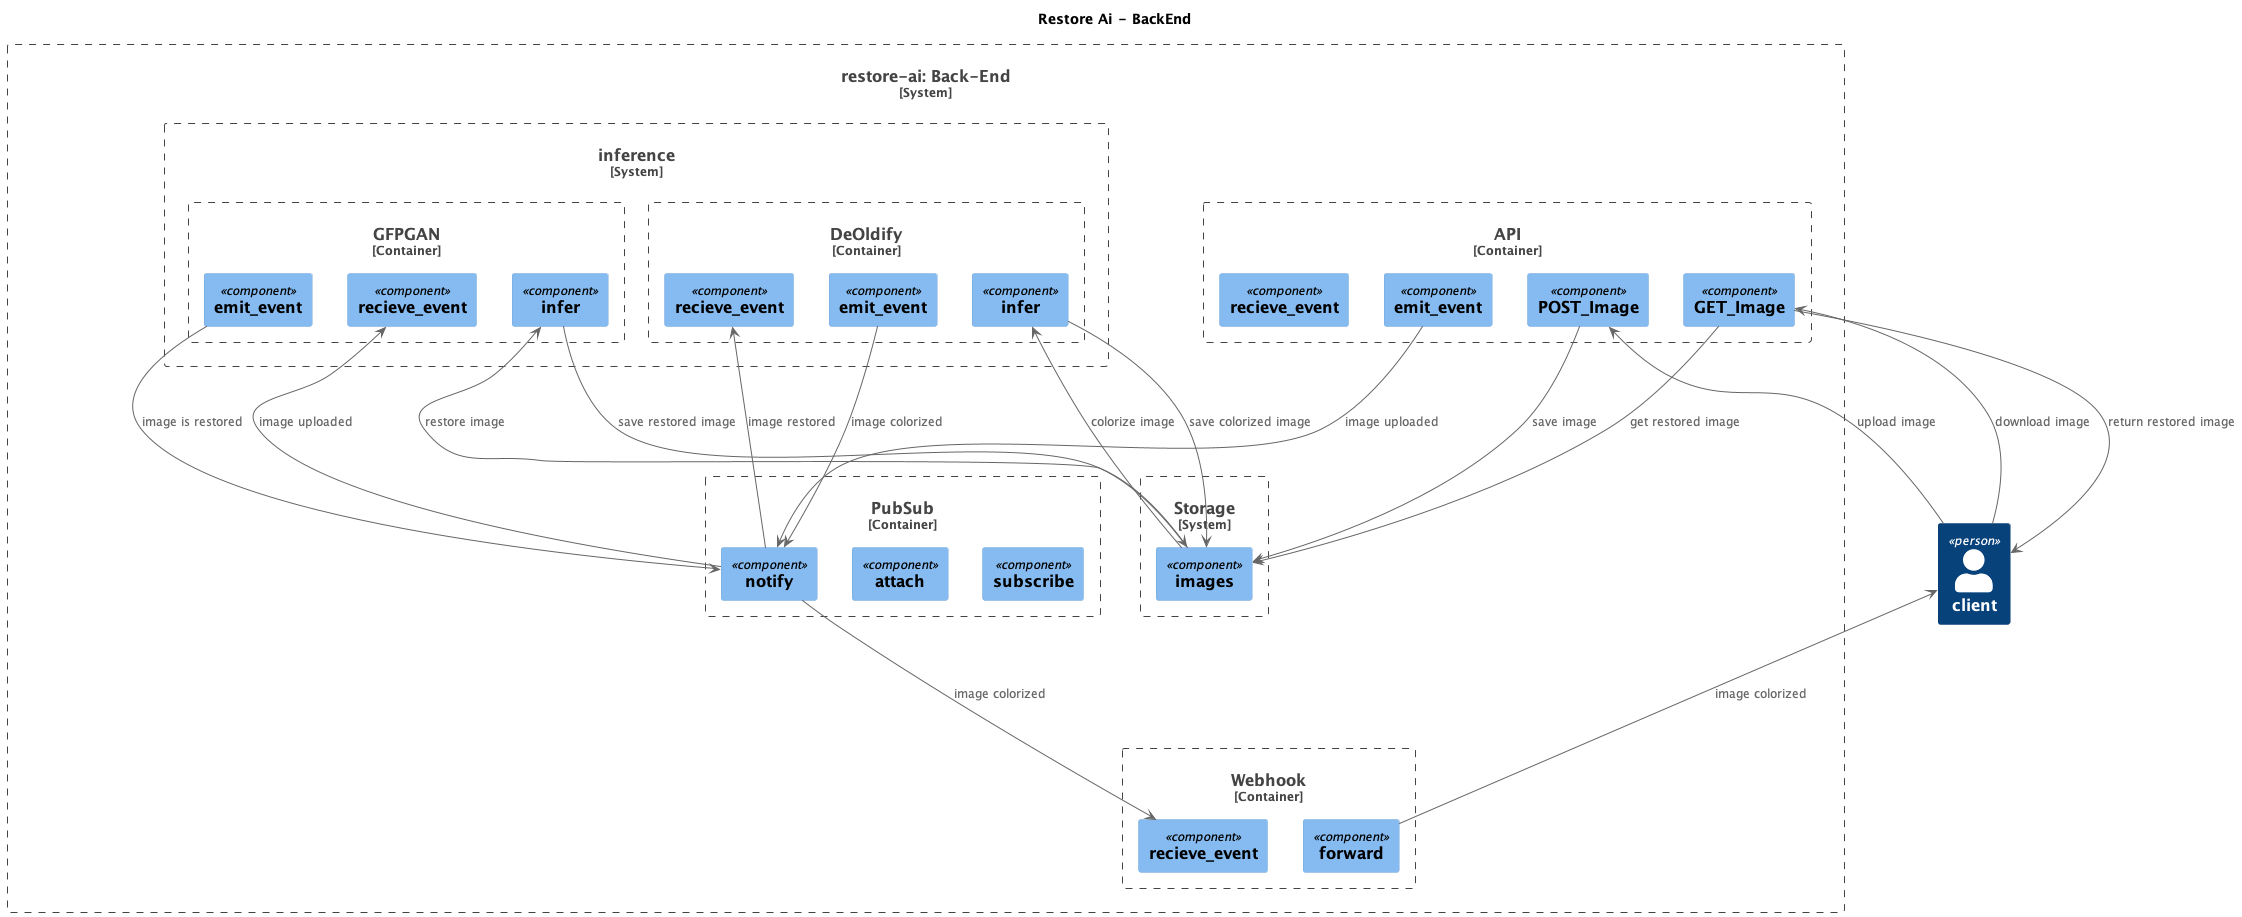

The diagram above was rendered by PlantUML. Its source (embedded in the PNG):
@startuml inference-flow

title Restore Ai - BackEnd

set separator none

!include <C4/C4>
!include <C4/C4_Context>
!include <C4/C4_Component>

Person(client, "client")

System_Boundary(backend, "restore-ai: Back-End") {

  Container_Boundary(api, "API") {
    Component(api.postImg, "POST_Image")
    Component(api.getImg, "GET_Image")
    Component(api.emit, "emit_event")
    Component(api.recieve, "recieve_event")
  }

  Container_Boundary(pubsub, "PubSub") {
    Component(pubsub.susbscribe, "subscribe")
    Component(pubsub.attach, "attach")
    Component(pubsub.notify, "notify")
  }

  Container_Boundary(webhook, "Webhook") {
    Component(webhook.recieve, "recieve_event")
    Component(webhook.forward, "forward")
  }

  System_Boundary(storage, "Storage") {
    Component(storage.images, "images")
  }

  System_Boundary(inference, "inference") {
    Container_Boundary(gfpgan, "GFPGAN") {
      Component(gfpgan.recieve, "recieve_event")
      Component(gfpgan.infer, "infer")
      Component(gfpgan.emit, "emit_event")
    }

    Container_Boundary(DeOldify, "DeOldify") {
      Component(DeOldify.recieve, "recieve_event")
      Component(DeOldify.infer, "infer")
      Component(DeOldify.emit, "emit_event")
    }
  }

  'upload image
  client ---> api.postImg: "upload image"
  api.postImg ---> storage.images: "save image"
  api.emit ---> pubsub.notify: "image uploaded"
  'restore image
  pubsub.notify ---> gfpgan.recieve: "image uploaded"
  gfpgan.infer <--- storage.images: "restore image"
  gfpgan.infer ---> storage.images: "save restored image"
  gfpgan.emit ---> pubsub.notify: "image is restored"
  'colorize image
  pubsub.notify ---> DeOldify.recieve: "image restored"
  DeOldify.infer <--- storage.images: "colorize image"
  DeOldify.infer ---> storage.images: "save colorized image"
  DeOldify.emit ---> pubsub.notify: "image colorized"
  'return restored image to client
  pubsub.notify ---> webhook.recieve: "image colorized"
  webhook.forward ---> client: "image colorized"
  client ---> api.getImg: "download image"
  api.getImg ---> storage.images: "get restored image"
  api.getImg ---> client: "return restored image"
}

@enduml